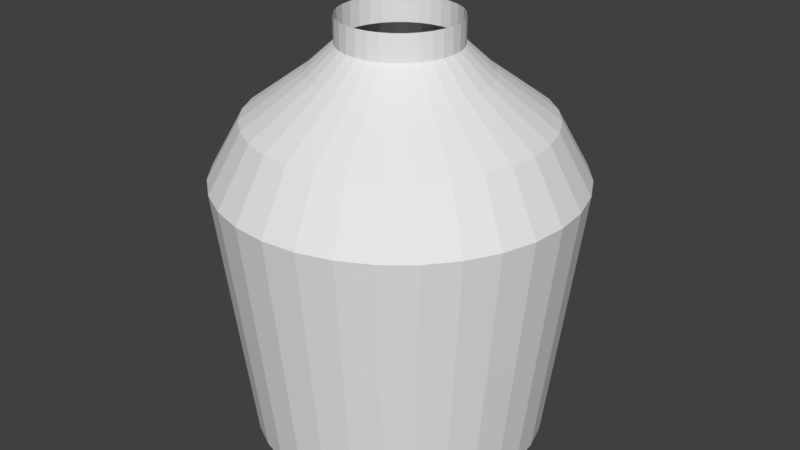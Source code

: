 # Source: pitcher_middle.blend  (saved by Blender 2.79.0; exported with 4.5.12 LTS)
import bpy
from mathutils import Matrix  # noqa: F401  (used for matrix-valued properties, if any)

bpy.ops.wm.read_factory_settings(use_empty=True)
scene = bpy.context.scene
scene.name = 'Scene'

# ---- collections
col_collection_1 = bpy.data.collections.new('Collection 1'); scene.collection.children.link(col_collection_1)

# ---- world
world_world = bpy.data.worlds.new('World'); scene.world = world_world
world_world.color = (0.05088, 0.05088, 0.05088)
world_world.use_sun_shadow = False
world_world.sun_shadow_jitter_overblur = 0.0
world_world.cycles.sampling_method = 'MANUAL'

# ---- meshes
me_circle = bpy.data.meshes.new('Circle')
me_circle.from_pydata([(-4.651e-08, 0.5043, -0.7962), (-0.09838, 0.4946, -0.7962), (-0.193, 0.4659, -0.7962), (-0.2802, 0.4193, -0.7962), (-0.3566, 0.3566, -0.7962), (-0.4193, 0.2802, -0.7962), (-0.4659, 0.193, -0.7962), (-0.4946, 0.09838, -0.7962), (-0.5043, 1.904e-07, -0.7962), (-0.4946, -0.09838, -0.7962), (-0.4659, -0.193, -0.7962), (-0.4193, -0.2802, -0.7962), (-0.3566, -0.3566, -0.7962), (-0.2802, -0.4193, -0.7962), (-0.193, -0.4659, -0.7962), (-0.09838, -0.4946, -0.7962), (1.178e-07, -0.5043, -0.7962), (0.09838, -0.4946, -0.7962), (0.193, -0.4659, -0.7962), (0.2802, -0.4193, -0.7962), (0.3566, -0.3566, -0.7962), (0.4193, -0.2802, -0.7962), (0.4659, -0.193, -0.7962), (0.4946, -0.09838, -0.7962), (0.5043, 6.392e-07, -0.7962), (0.4946, 0.09838, -0.7962), (0.4659, 0.193, -0.7962), (0.4193, 0.2802, -0.7962), (0.3566, 0.3566, -0.7962), (0.2802, 0.4193, -0.7962), (0.193, 0.4659, -0.7962), (0.09838, 0.4946, -0.7962), (-9.379e-08, 0.1061, -0.7962), (-0.0207, 0.1041, -0.7962), (-0.04061, 0.09804, -0.7962), (-0.05896, 0.08823, -0.7962), (-0.07504, 0.07504, -0.7962), (-0.08823, 0.05896, -0.7962), (-0.09804, 0.04061, -0.7962), (-0.1041, 0.0207, -0.7962), (-0.1061, 2.738e-07, -0.7962), (-0.1041, -0.0207, -0.7962), (-0.09804, -0.04061, -0.7962), (-0.08823, -0.05895, -0.7962), (-0.07504, -0.07504, -0.7962), (-0.05896, -0.08823, -0.7962), (-0.04061, -0.09804, -0.7962), (-0.0207, -0.1041, -0.7962), (-5.922e-08, -0.1061, -0.7962), (0.0207, -0.1041, -0.7962), (0.04061, -0.09804, -0.7962), (0.05896, -0.08823, -0.7962), (0.07504, -0.07504, -0.7962), (0.08823, -0.05895, -0.7962), (0.09804, -0.04061, -0.7962), (0.1041, -0.0207, -0.7962), (0.1061, 3.682e-07, -0.7962), (0.1041, 0.0207, -0.7962), (0.09804, 0.04061, -0.7962), (0.08823, 0.05896, -0.7962), (0.07504, 0.07504, -0.7962), (0.05895, 0.08823, -0.7962), (0.04061, 0.09804, -0.7962), (0.0207, 0.1041, -0.7962), (-3.996e-08, 0.5595, -1.246), (-0.1091, 0.5487, -1.246), (-0.2141, 0.5169, -1.246), (-0.3108, 0.4652, -1.246), (-0.3956, 0.3956, -1.246), (-0.4652, 0.3108, -1.246), (-0.5169, 0.2141, -1.246), (-0.5487, 0.1091, -1.246), (-0.5595, 1.788e-07, -1.246), (-0.5487, -0.1091, -1.246), (-0.5169, -0.2141, -1.246), (-0.4652, -0.3108, -1.246), (-0.3956, -0.3956, -1.246), (-0.3108, -0.4652, -1.246), (-0.2141, -0.5169, -1.246), (-0.1091, -0.5487, -1.246), (1.423e-07, -0.5595, -1.246), (0.1091, -0.5487, -1.246), (0.2141, -0.5169, -1.246), (0.3108, -0.4652, -1.246), (0.3956, -0.3956, -1.246), (0.4652, -0.3108, -1.246), (0.5169, -0.2141, -1.246), (0.5487, -0.1091, -1.246), (0.5595, 6.768e-07, -1.246), (0.5487, 0.1091, -1.246), (0.5169, 0.2141, -1.246), (0.4652, 0.3108, -1.246), (0.3956, 0.3956, -1.246), (0.3108, 0.4652, -1.246), (0.2141, 0.5169, -1.246), (0.1091, 0.5487, -1.246), (-3.745e-08, 0.6148, -1.702), (-0.1199, 0.603, -1.702), (-0.2353, 0.568, -1.702), (-0.3416, 0.5112, -1.702), (-0.4347, 0.4347, -1.702), (-0.5112, 0.3416, -1.702), (-0.568, 0.2353, -1.702), (-0.603, 0.1199, -1.702), (-0.6148, 1.656e-07, -1.702), (-0.603, -0.1199, -1.702), (-0.568, -0.2353, -1.702), (-0.5112, -0.3416, -1.702), (-0.4347, -0.4347, -1.702), (-0.3416, -0.5112, -1.702), (-0.2353, -0.568, -1.702), (-0.1199, -0.603, -1.702), (1.629e-07, -0.6148, -1.702), (0.1199, -0.603, -1.702), (0.2353, -0.568, -1.702), (0.3416, -0.5112, -1.702), (0.4347, -0.4347, -1.702), (0.5112, -0.3416, -1.702), (0.568, -0.2353, -1.702), (0.603, -0.1199, -1.702), (0.6148, 7.129e-07, -1.702), (0.603, 0.1199, -1.702), (0.568, 0.2353, -1.702), (0.5112, 0.3416, -1.702), (0.4347, 0.4347, -1.702), (0.3416, 0.5112, -1.702), (0.2353, 0.568, -1.702), (0.1199, 0.603, -1.702), (-4.7e-08, 0.5045, -1.899), (-0.09843, 0.4948, -1.899), (-0.1931, 0.4661, -1.899), (-0.2803, 0.4195, -1.899), (-0.3568, 0.3568, -1.899), (-0.4195, 0.2803, -1.899), (-0.4661, 0.1931, -1.899), (-0.4948, 0.09843, -1.899), (-0.5045, 1.895e-07, -1.899), (-0.4948, -0.09843, -1.899), (-0.4661, -0.1931, -1.899), (-0.4195, -0.2803, -1.899), (-0.3568, -0.3568, -1.899), (-0.2803, -0.4195, -1.899), (-0.1931, -0.4661, -1.899), (-0.09843, -0.4948, -1.899), (1.174e-07, -0.5045, -1.899), (0.09843, -0.4948, -1.899), (0.1931, -0.4661, -1.899), (0.2803, -0.4195, -1.899), (0.3568, -0.3568, -1.899), (0.4195, -0.2803, -1.899), (0.4661, -0.1931, -1.899), (0.4948, -0.09843, -1.899), (0.5045, 6.386e-07, -1.899), (0.4948, 0.09843, -1.899), (0.4661, 0.1931, -1.899), (0.4195, 0.2803, -1.899), (0.3568, 0.3568, -1.899), (0.2803, 0.4195, -1.899), (0.1931, 0.4661, -1.899), (0.09843, 0.4948, -1.899), (-6.348e-08, 0.301, -2.047), (-0.05872, 0.2952, -2.047), (-0.1152, 0.2781, -2.047), (-0.1672, 0.2503, -2.047), (-0.2128, 0.2128, -2.047), (-0.2503, 0.1672, -2.047), (-0.2781, 0.1152, -2.047), (-0.2952, 0.05872, -2.047), (-0.301, 2.401e-07, -2.047), (-0.2952, -0.05872, -2.047), (-0.2781, -0.1152, -2.047), (-0.2503, -0.1672, -2.047), (-0.2128, -0.2128, -2.047), (-0.1672, -0.2503, -2.047), (-0.1152, -0.2781, -2.047), (-0.05872, -0.2952, -2.047), (3.459e-08, -0.301, -2.047), (0.05872, -0.2952, -2.047), (0.1152, -0.2781, -2.047), (0.1672, -0.2503, -2.047), (0.2128, -0.2128, -2.047), (0.2503, -0.1672, -2.047), (0.2781, -0.1152, -2.047), (0.2952, -0.05872, -2.047), (0.301, 5.08e-07, -2.047), (0.2952, 0.05872, -2.047), (0.2781, 0.1152, -2.047), (0.2503, 0.1672, -2.047), (0.2128, 0.2128, -2.047), (0.1672, 0.2503, -2.047), (0.1152, 0.2781, -2.047), (0.05872, 0.2952, -2.047), (-7.256e-08, 0.203, -2.137), (-0.03959, 0.1991, -2.137), (-0.07767, 0.1875, -2.137), (-0.1128, 0.1687, -2.137), (-0.1435, 0.1435, -2.137), (-0.1687, 0.1128, -2.137), (-0.1875, 0.07767, -2.137), (-0.1991, 0.03959, -2.137), (-0.203, 2.638e-07, -2.137), (-0.1991, -0.03959, -2.137), (-0.1875, -0.07767, -2.137), (-0.1687, -0.1128, -2.137), (-0.1435, -0.1435, -2.137), (-0.1128, -0.1687, -2.137), (-0.07767, -0.1875, -2.137), (-0.03959, -0.1991, -2.137), (-6.43e-09, -0.203, -2.137), (0.03959, -0.1991, -2.137), (0.07767, -0.1875, -2.137), (0.1128, -0.1687, -2.137), (0.1435, -0.1435, -2.137), (0.1687, -0.1128, -2.137), (0.1875, -0.07767, -2.137), (0.1991, -0.03959, -2.137), (0.203, 4.444e-07, -2.137), (0.1991, 0.03959, -2.137), (0.1875, 0.07767, -2.137), (0.1687, 0.1128, -2.137), (0.1435, 0.1435, -2.137), (0.1128, 0.1687, -2.137), (0.07767, 0.1875, -2.137), (0.03959, 0.1991, -2.137), (-7.256e-08, 0.203, -2.226), (-0.03959, 0.1991, -2.226), (-0.07767, 0.1875, -2.226), (-0.1128, 0.1687, -2.226), (-0.1435, 0.1435, -2.226), (-0.1687, 0.1128, -2.226), (-0.1875, 0.07767, -2.226), (-0.1991, 0.03959, -2.226), (-0.203, 2.638e-07, -2.226), (-0.1991, -0.03959, -2.226), (-0.1875, -0.07767, -2.226), (-0.1687, -0.1128, -2.226), (-0.1435, -0.1435, -2.226), (-0.1128, -0.1687, -2.226), (-0.07767, -0.1875, -2.226), (-0.03959, -0.1991, -2.226), (-6.43e-09, -0.203, -2.226), (0.03959, -0.1991, -2.226), (0.07767, -0.1875, -2.226), (0.1128, -0.1687, -2.226), (0.1435, -0.1435, -2.226), (0.1687, -0.1128, -2.226), (0.1875, -0.07767, -2.226), (0.1991, -0.03959, -2.226), (0.203, 4.444e-07, -2.226), (0.1991, 0.03959, -2.226), (0.1875, 0.07767, -2.226), (0.1687, 0.1128, -2.226), (0.1435, 0.1435, -2.226), (0.1128, 0.1687, -2.226), (0.07767, 0.1875, -2.226), (0.03959, 0.1991, -2.226)], [], [(6, 5, 37, 38), (20, 19, 51, 52), (7, 6, 38, 39), (21, 20, 52, 53), (8, 7, 39, 40), (22, 21, 53, 54), (9, 8, 40, 41), (23, 22, 54, 55), (10, 9, 41, 42), (24, 23, 55, 56), (11, 10, 42, 43), (25, 24, 56, 57), (12, 11, 43, 44), (26, 25, 57, 58), (13, 12, 44, 45), (27, 26, 58, 59), (14, 13, 45, 46), (1, 0, 32, 33), (28, 27, 59, 60), (15, 14, 46, 47), (2, 1, 33, 34), (29, 28, 60, 61), (16, 15, 47, 48), (3, 2, 34, 35), (30, 29, 61, 62), (17, 16, 48, 49), (4, 3, 35, 36), (31, 30, 62, 63), (18, 17, 49, 50), (5, 4, 36, 37), (0, 31, 63, 32), (19, 18, 50, 51), (5, 6, 70, 69), (19, 20, 84, 83), (6, 7, 71, 70), (20, 21, 85, 84), (7, 8, 72, 71), (21, 22, 86, 85), (8, 9, 73, 72), (22, 23, 87, 86), (9, 10, 74, 73), (23, 24, 88, 87), (10, 11, 75, 74), (24, 25, 89, 88), (11, 12, 76, 75), (25, 26, 90, 89), (12, 13, 77, 76), (26, 27, 91, 90), (13, 14, 78, 77), (0, 1, 65, 64), (27, 28, 92, 91), (14, 15, 79, 78), (1, 2, 66, 65), (28, 29, 93, 92), (15, 16, 80, 79), (2, 3, 67, 66), (29, 30, 94, 93), (16, 17, 81, 80), (3, 4, 68, 67), (30, 31, 95, 94), (17, 18, 82, 81), (4, 5, 69, 68), (31, 0, 64, 95), (18, 19, 83, 82), (80, 81, 113, 112), (67, 68, 100, 99), (94, 95, 127, 126), (81, 82, 114, 113), (68, 69, 101, 100), (95, 64, 96, 127), (82, 83, 115, 114), (69, 70, 102, 101), (83, 84, 116, 115), (70, 71, 103, 102), (84, 85, 117, 116), (71, 72, 104, 103), (85, 86, 118, 117), (72, 73, 105, 104), (86, 87, 119, 118), (73, 74, 106, 105), (87, 88, 120, 119), (74, 75, 107, 106), (88, 89, 121, 120), (75, 76, 108, 107), (89, 90, 122, 121), (76, 77, 109, 108), (90, 91, 123, 122), (77, 78, 110, 109), (64, 65, 97, 96), (91, 92, 124, 123), (78, 79, 111, 110), (65, 66, 98, 97), (92, 93, 125, 124), (79, 80, 112, 111), (66, 67, 99, 98), (93, 94, 126, 125), (115, 116, 148, 147), (102, 103, 135, 134), (116, 117, 149, 148), (103, 104, 136, 135), (117, 118, 150, 149), (104, 105, 137, 136), (118, 119, 151, 150), (105, 106, 138, 137), (119, 120, 152, 151), (106, 107, 139, 138), (120, 121, 153, 152), (107, 108, 140, 139), (121, 122, 154, 153), (108, 109, 141, 140), (122, 123, 155, 154), (109, 110, 142, 141), (96, 97, 129, 128), (123, 124, 156, 155), (110, 111, 143, 142), (97, 98, 130, 129), (124, 125, 157, 156), (111, 112, 144, 143), (98, 99, 131, 130), (125, 126, 158, 157), (112, 113, 145, 144), (99, 100, 132, 131), (126, 127, 159, 158), (113, 114, 146, 145), (100, 101, 133, 132), (127, 96, 128, 159), (114, 115, 147, 146), (101, 102, 134, 133), (150, 151, 183, 182), (137, 138, 170, 169), (151, 152, 184, 183), (138, 139, 171, 170), (152, 153, 185, 184), (139, 140, 172, 171), (153, 154, 186, 185), (140, 141, 173, 172), (154, 155, 187, 186), (141, 142, 174, 173), (128, 129, 161, 160), (155, 156, 188, 187), (142, 143, 175, 174), (129, 130, 162, 161), (156, 157, 189, 188), (143, 144, 176, 175), (130, 131, 163, 162), (157, 158, 190, 189), (144, 145, 177, 176), (131, 132, 164, 163), (158, 159, 191, 190), (145, 146, 178, 177), (132, 133, 165, 164), (159, 128, 160, 191), (146, 147, 179, 178), (133, 134, 166, 165), (147, 148, 180, 179), (134, 135, 167, 166), (148, 149, 181, 180), (135, 136, 168, 167), (149, 150, 182, 181), (136, 137, 169, 168), (185, 186, 218, 217), (172, 173, 205, 204), (186, 187, 219, 218), (173, 174, 206, 205), (160, 161, 193, 192), (187, 188, 220, 219), (174, 175, 207, 206), (161, 162, 194, 193), (188, 189, 221, 220), (175, 176, 208, 207), (162, 163, 195, 194), (189, 190, 222, 221), (176, 177, 209, 208), (163, 164, 196, 195), (190, 191, 223, 222), (177, 178, 210, 209), (164, 165, 197, 196), (191, 160, 192, 223), (178, 179, 211, 210), (165, 166, 198, 197), (179, 180, 212, 211), (166, 167, 199, 198), (180, 181, 213, 212), (167, 168, 200, 199), (181, 182, 214, 213), (168, 169, 201, 200), (182, 183, 215, 214), (169, 170, 202, 201), (183, 184, 216, 215), (170, 171, 203, 202), (184, 185, 217, 216), (171, 172, 204, 203), (220, 221, 253, 252), (207, 208, 240, 239), (194, 195, 227, 226), (221, 222, 254, 253), (208, 209, 241, 240), (195, 196, 228, 227), (222, 223, 255, 254), (209, 210, 242, 241), (196, 197, 229, 228), (223, 192, 224, 255), (210, 211, 243, 242), (197, 198, 230, 229), (211, 212, 244, 243), (198, 199, 231, 230), (212, 213, 245, 244), (199, 200, 232, 231), (213, 214, 246, 245), (200, 201, 233, 232), (214, 215, 247, 246), (201, 202, 234, 233), (215, 216, 248, 247), (202, 203, 235, 234), (216, 217, 249, 248), (203, 204, 236, 235), (217, 218, 250, 249), (204, 205, 237, 236), (218, 219, 251, 250), (205, 206, 238, 237), (192, 193, 225, 224), (219, 220, 252, 251), (206, 207, 239, 238), (193, 194, 226, 225)])
_uv = me_circle.uv_layers.new(name='UVMap')
_uv.uv.foreach_set('vector', [0.1355, 0.9446, 0.1137, 0.9356, 0.1585, 0.8519, 0.1631, 0.8538, 0.2467, 0.7366, 0.2634, 0.7533, 0.19, 0.8135, 0.1865, 0.81, 0.1586, 0.9492, 0.1355, 0.9446, 0.1631, 0.8538, 0.1679, 0.8547, 0.2271, 0.7235, 0.2467, 0.7366, 0.1865, 0.81, 0.1824, 0.8072, 0.1822, 0.9492, 0.1586, 0.9492, 0.1679, 0.8547, 0.1729, 0.8547, 0.2053, 0.7145, 0.2271, 0.7235, 0.1824, 0.8072, 0.1778, 0.8053, 0.2053, 0.9446, 0.1822, 0.9492, 0.1729, 0.8547, 0.1778, 0.8538, 0.1822, 0.7099, 0.2053, 0.7145, 0.1778, 0.8053, 0.1729, 0.8044, 0.2271, 0.9356, 0.2053, 0.9446, 0.1778, 0.8538, 0.1824, 0.8519, 0.1586, 0.7099, 0.1822, 0.7099, 0.1729, 0.8044, 0.168, 0.8044, 0.2467, 0.9225, 0.2271, 0.9356, 0.1824, 0.8519, 0.1865, 0.8491, 0.1355, 0.7145, 0.1586, 0.7099, 0.168, 0.8044, 0.1631, 0.8053, 0.2634, 0.9058, 0.2467, 0.9225, 0.1865, 0.8491, 0.19, 0.8456, 0.1137, 0.7235, 0.1355, 0.7145, 0.1631, 0.8053, 0.1585, 0.8072, 0.2765, 0.8862, 0.2634, 0.9058, 0.19, 0.8456, 0.1927, 0.8415, 0.09414, 0.7366, 0.1137, 0.7235, 0.1585, 0.8072, 0.1544, 0.81, 0.2855, 0.8645, 0.2765, 0.8862, 0.1927, 0.8415, 0.1946, 0.8369, 0.05535, 0.8645, 0.05075, 0.8413, 0.1452, 0.832, 0.1462, 0.8369, 0.07747, 0.7533, 0.09414, 0.7366, 0.1544, 0.81, 0.1509, 0.8135, 0.2901, 0.8413, 0.2855, 0.8645, 0.1946, 0.8369, 0.1956, 0.832, 0.06437, 0.8862, 0.05535, 0.8645, 0.1462, 0.8369, 0.1481, 0.8415, 0.06437, 0.7729, 0.07747, 0.7533, 0.1509, 0.8135, 0.1481, 0.8176, 0.2901, 0.8178, 0.2901, 0.8413, 0.1956, 0.832, 0.1956, 0.8271, 0.07747, 0.9058, 0.06437, 0.8862, 0.1481, 0.8415, 0.1509, 0.8456, 0.05535, 0.7946, 0.06437, 0.7729, 0.1481, 0.8176, 0.1462, 0.8222, 0.2855, 0.7946, 0.2901, 0.8178, 0.1956, 0.8271, 0.1946, 0.8222, 0.09414, 0.9225, 0.07747, 0.9058, 0.1509, 0.8456, 0.1544, 0.8491, 0.05075, 0.8178, 0.05535, 0.7946, 0.1462, 0.8222, 0.1452, 0.8271, 0.2765, 0.7729, 0.2855, 0.7946, 0.1946, 0.8222, 0.1927, 0.8176, 0.1137, 0.9356, 0.09414, 0.9225, 0.1544, 0.8491, 0.1585, 0.8519, 0.05075, 0.8413, 0.05075, 0.8178, 0.1452, 0.8271, 0.1452, 0.832, 0.2634, 0.7533, 0.2765, 0.7729, 0.1927, 0.8176, 0.19, 0.8135, 0.4356, 0.6386, 0.412, 0.6395, 0.4068, 0.5315, 0.433, 0.5305, 0.113, 0.7009, 0.09103, 0.7095, 0.05075, 0.6092, 0.07514, 0.5997, 0.412, 0.6395, 0.3885, 0.6409, 0.3807, 0.533, 0.4068, 0.5315, 0.8272, 0.7095, 0.8052, 0.7009, 0.8431, 0.5997, 0.8675, 0.6091, 0.3885, 0.6409, 0.365, 0.6428, 0.3547, 0.5352, 0.3807, 0.533, 0.8052, 0.7009, 0.7831, 0.6929, 0.8185, 0.5908, 0.8431, 0.5997, 0.365, 0.6428, 0.3415, 0.6454, 0.3287, 0.538, 0.3547, 0.5352, 0.7831, 0.6929, 0.7607, 0.6855, 0.7937, 0.5825, 0.8185, 0.5908, 0.3415, 0.6454, 0.3182, 0.6484, 0.3027, 0.5414, 0.3287, 0.538, 0.7607, 0.6855, 0.7382, 0.6786, 0.7687, 0.5749, 0.7937, 0.5825, 0.3182, 0.6484, 0.2949, 0.6521, 0.2769, 0.5455, 0.3027, 0.5414, 0.7382, 0.6786, 0.7155, 0.6722, 0.7435, 0.5678, 0.7687, 0.5749, 0.2949, 0.6521, 0.2717, 0.6563, 0.2512, 0.5501, 0.2769, 0.5455, 0.7155, 0.6722, 0.6926, 0.6663, 0.7182, 0.5613, 0.7435, 0.5678, 0.2717, 0.6563, 0.2486, 0.661, 0.2255, 0.5554, 0.2512, 0.5501, 0.6926, 0.6663, 0.6697, 0.661, 0.6927, 0.5554, 0.7182, 0.5613, 0.2486, 0.661, 0.2256, 0.6663, 0.2001, 0.5613, 0.2255, 0.5554, 0.5533, 0.6428, 0.5298, 0.6409, 0.5375, 0.533, 0.5636, 0.5352, 0.6697, 0.661, 0.6466, 0.6563, 0.6671, 0.5501, 0.6927, 0.5554, 0.2256, 0.6663, 0.2028, 0.6722, 0.1747, 0.5678, 0.2001, 0.5613, 0.5298, 0.6409, 0.5063, 0.6395, 0.5114, 0.5315, 0.5375, 0.533, 0.6466, 0.6563, 0.6234, 0.6521, 0.6414, 0.5455, 0.6671, 0.5501, 0.2028, 0.6722, 0.1801, 0.6786, 0.1496, 0.5749, 0.1747, 0.5678, 0.5063, 0.6395, 0.4827, 0.6386, 0.4853, 0.5305, 0.5114, 0.5315, 0.6234, 0.6521, 0.6001, 0.6484, 0.6155, 0.5414, 0.6414, 0.5455, 0.1801, 0.6786, 0.1576, 0.6855, 0.1246, 0.5825, 0.1496, 0.5749, 0.4827, 0.6386, 0.4591, 0.6383, 0.4591, 0.5302, 0.4853, 0.5305, 0.6001, 0.6484, 0.5767, 0.6454, 0.5896, 0.538, 0.6155, 0.5414, 0.1576, 0.6855, 0.1352, 0.6929, 0.09974, 0.5908, 0.1246, 0.5825, 0.4591, 0.6383, 0.4356, 0.6386, 0.433, 0.5305, 0.4591, 0.5302, 0.5767, 0.6454, 0.5533, 0.6428, 0.5636, 0.5352, 0.5896, 0.538, 0.1352, 0.6929, 0.113, 0.7009, 0.07514, 0.5997, 0.09974, 0.5908, 0.1808, 0.5176, 0.1558, 0.5252, 0.1227, 0.4208, 0.1501, 0.4124, 0.5166, 0.4737, 0.4904, 0.4734, 0.4904, 0.3639, 0.5192, 0.3642, 0.6468, 0.4845, 0.6209, 0.4811, 0.6338, 0.3723, 0.6623, 0.3761, 0.1558, 0.5252, 0.1309, 0.5334, 0.09536, 0.4298, 0.1227, 0.4208, 0.4904, 0.4734, 0.4643, 0.4737, 0.4617, 0.3642, 0.4904, 0.3639, 0.6209, 0.4811, 0.5949, 0.4783, 0.6052, 0.3693, 0.6338, 0.3723, 0.1309, 0.5334, 0.1063, 0.5422, 0.06829, 0.4394, 0.09536, 0.4298, 0.4643, 0.4737, 0.4382, 0.4746, 0.433, 0.3652, 0.4617, 0.3642, 0.1063, 0.5422, 0.08187, 0.5515, 0.04145, 0.4497, 0.06829, 0.4394, 0.4382, 0.4746, 0.4121, 0.4762, 0.4043, 0.3669, 0.433, 0.3652, 0.899, 0.5515, 0.8746, 0.5422, 0.9126, 0.4394, 0.9394, 0.4497, 0.4121, 0.4762, 0.386, 0.4783, 0.3757, 0.3693, 0.4043, 0.3669, 0.8746, 0.5422, 0.85, 0.5334, 0.8855, 0.4298, 0.9126, 0.4394, 0.386, 0.4783, 0.36, 0.4811, 0.3471, 0.3723, 0.3757, 0.3693, 0.85, 0.5334, 0.8251, 0.5252, 0.8582, 0.4208, 0.8855, 0.4298, 0.36, 0.4811, 0.334, 0.4845, 0.3186, 0.3761, 0.3471, 0.3723, 0.8251, 0.5252, 0.8001, 0.5176, 0.8307, 0.4124, 0.8582, 0.4208, 0.334, 0.4845, 0.3082, 0.4885, 0.2902, 0.3805, 0.3186, 0.3761, 0.8001, 0.5176, 0.7749, 0.5106, 0.8031, 0.4047, 0.8307, 0.4124, 0.3082, 0.4885, 0.2825, 0.4931, 0.2619, 0.3855, 0.2902, 0.3805, 0.7749, 0.5106, 0.7496, 0.5041, 0.7752, 0.3976, 0.8031, 0.4047, 0.2825, 0.4931, 0.2568, 0.4983, 0.2337, 0.3912, 0.2619, 0.3855, 0.7496, 0.5041, 0.7241, 0.4983, 0.7472, 0.3912, 0.7752, 0.3976, 0.2568, 0.4983, 0.2313, 0.5041, 0.2057, 0.3976, 0.2337, 0.3912, 0.5949, 0.4783, 0.5688, 0.4762, 0.5766, 0.3669, 0.6052, 0.3693, 0.7241, 0.4983, 0.6984, 0.4931, 0.719, 0.3855, 0.7472, 0.3912, 0.2313, 0.5041, 0.206, 0.5106, 0.1778, 0.4047, 0.2057, 0.3976, 0.5688, 0.4762, 0.5427, 0.4746, 0.5479, 0.3652, 0.5766, 0.3669, 0.6984, 0.4931, 0.6727, 0.4885, 0.6907, 0.3805, 0.719, 0.3855, 0.206, 0.5106, 0.1808, 0.5176, 0.1501, 0.4124, 0.1778, 0.4047, 0.5427, 0.4746, 0.5166, 0.4737, 0.5192, 0.3642, 0.5479, 0.3652, 0.6727, 0.4885, 0.6468, 0.4845, 0.6623, 0.3761, 0.6907, 0.3805, 0.05312, 0.08127, 0.05075, 0.05263, 0.1044, 0.05078, 0.1064, 0.07429, 0.2928, 0.3362, 0.2649, 0.3294, 0.2802, 0.2779, 0.3031, 0.2835, 0.6492, 0.05263, 0.6469, 0.08127, 0.5936, 0.07429, 0.5956, 0.05078, 0.2649, 0.3294, 0.2378, 0.3199, 0.2579, 0.2701, 0.2802, 0.2779, 0.6469, 0.08127, 0.6418, 0.1096, 0.5894, 0.0975, 0.5936, 0.07429, 0.2378, 0.3199, 0.2117, 0.3079, 0.2365, 0.2603, 0.2579, 0.2701, 0.6418, 0.1096, 0.634, 0.1372, 0.583, 0.1202, 0.5894, 0.0975, 0.2117, 0.3079, 0.1869, 0.2934, 0.2161, 0.2484, 0.2365, 0.2603, 0.634, 0.1372, 0.6236, 0.164, 0.5745, 0.1422, 0.583, 0.1202, 0.1869, 0.2934, 0.1635, 0.2766, 0.197, 0.2346, 0.2161, 0.2484, 0.6236, 0.164, 0.6106, 0.1897, 0.5639, 0.1632, 0.5745, 0.1422, 0.1635, 0.2766, 0.1419, 0.2577, 0.1793, 0.219, 0.197, 0.2346, 0.6106, 0.1897, 0.5953, 0.214, 0.5513, 0.1832, 0.5639, 0.1632, 0.1419, 0.2577, 0.1223, 0.2367, 0.1631, 0.2019, 0.1793, 0.219, 0.5953, 0.214, 0.5777, 0.2367, 0.5369, 0.2019, 0.5513, 0.1832, 0.1223, 0.2367, 0.1047, 0.214, 0.1487, 0.1832, 0.1631, 0.2019, 0.4622, 0.3199, 0.4351, 0.3294, 0.4198, 0.2779, 0.4421, 0.2701, 0.5777, 0.2367, 0.558, 0.2577, 0.5207, 0.219, 0.5369, 0.2019, 0.1047, 0.214, 0.08934, 0.1897, 0.1361, 0.1632, 0.1487, 0.1832, 0.4351, 0.3294, 0.4071, 0.3362, 0.3969, 0.2835, 0.4198, 0.2779, 0.558, 0.2577, 0.5364, 0.2766, 0.503, 0.2346, 0.5207, 0.219, 0.08934, 0.1897, 0.07641, 0.164, 0.1255, 0.1422, 0.1361, 0.1632, 0.4071, 0.3362, 0.3787, 0.3404, 0.3736, 0.2869, 0.3969, 0.2835, 0.5364, 0.2766, 0.5131, 0.2934, 0.4839, 0.2484, 0.503, 0.2346, 0.07641, 0.164, 0.06601, 0.1372, 0.1169, 0.1202, 0.1255, 0.1422, 0.3787, 0.3404, 0.35, 0.3418, 0.35, 0.288, 0.3736, 0.2869, 0.5131, 0.2934, 0.4883, 0.3079, 0.4635, 0.2603, 0.4839, 0.2484, 0.06601, 0.1372, 0.05822, 0.1096, 0.1106, 0.0975, 0.1169, 0.1202, 0.35, 0.3418, 0.3213, 0.3404, 0.3264, 0.2869, 0.35, 0.288, 0.4883, 0.3079, 0.4622, 0.3199, 0.4421, 0.2701, 0.4635, 0.2603, 0.05822, 0.1096, 0.05312, 0.08127, 0.1064, 0.07429, 0.1106, 0.0975, 0.3213, 0.3404, 0.2928, 0.3362, 0.3031, 0.2835, 0.3264, 0.2869, 0.9208, 0.1118, 0.9319, 0.1326, 0.8768, 0.1565, 0.8701, 0.1441, 0.6812, 0.2879, 0.6675, 0.2687, 0.719, 0.2377, 0.7272, 0.2492, 0.9319, 0.1326, 0.9396, 0.1549, 0.8813, 0.1698, 0.8768, 0.1565, 0.6675, 0.2687, 0.657, 0.2476, 0.7128, 0.2251, 0.719, 0.2377, 0.9396, 0.1549, 0.9436, 0.1781, 0.8837, 0.1837, 0.8813, 0.1698, 0.657, 0.2476, 0.6499, 0.2251, 0.7086, 0.2117, 0.7128, 0.2251, 0.9436, 0.1781, 0.9439, 0.2017, 0.8839, 0.1978, 0.8837, 0.1837, 0.6499, 0.2251, 0.6465, 0.2017, 0.7065, 0.1978, 0.7086, 0.2117, 0.9439, 0.2017, 0.9405, 0.2251, 0.8819, 0.2117, 0.8839, 0.1978, 0.6465, 0.2017, 0.6469, 0.1781, 0.7067, 0.1837, 0.7065, 0.1978, 0.8737, 0.3186, 0.8527, 0.3294, 0.8295, 0.274, 0.842, 0.2675, 0.9405, 0.2251, 0.9335, 0.2476, 0.8777, 0.2251, 0.8819, 0.2117, 0.6469, 0.1781, 0.6509, 0.1549, 0.7091, 0.1698, 0.7067, 0.1837, 0.8527, 0.3294, 0.8303, 0.3368, 0.8162, 0.2784, 0.8295, 0.274, 0.9335, 0.2476, 0.923, 0.2687, 0.8714, 0.2377, 0.8777, 0.2251, 0.6509, 0.1549, 0.6586, 0.1326, 0.7137, 0.1565, 0.7091, 0.1698, 0.8303, 0.3368, 0.807, 0.3405, 0.8023, 0.2806, 0.8162, 0.2784, 0.923, 0.2687, 0.9093, 0.2879, 0.8632, 0.2492, 0.8714, 0.2377, 0.6586, 0.1326, 0.6696, 0.1118, 0.7203, 0.1441, 0.7137, 0.1565, 0.807, 0.3405, 0.7834, 0.3405, 0.7882, 0.2806, 0.8023, 0.2806, 0.9093, 0.2879, 0.8927, 0.3047, 0.8534, 0.2592, 0.8632, 0.2492, 0.6696, 0.1118, 0.6839, 0.09296, 0.7288, 0.1329, 0.7203, 0.1441, 0.7834, 0.3405, 0.7601, 0.3368, 0.7743, 0.2784, 0.7882, 0.2806, 0.8927, 0.3047, 0.8737, 0.3186, 0.842, 0.2675, 0.8534, 0.2592, 0.6839, 0.09296, 0.7009, 0.07662, 0.7389, 0.1232, 0.7288, 0.1329, 0.7601, 0.3368, 0.7377, 0.3294, 0.7609, 0.274, 0.7743, 0.2784, 0.7009, 0.07662, 0.7203, 0.06318, 0.7505, 0.1151, 0.7389, 0.1232, 0.7377, 0.3294, 0.7168, 0.3186, 0.7484, 0.2675, 0.7609, 0.274, 0.8896, 0.07662, 0.9066, 0.09296, 0.8617, 0.1329, 0.8515, 0.1232, 0.7168, 0.3186, 0.6978, 0.3047, 0.7371, 0.2592, 0.7484, 0.2675, 0.9066, 0.09296, 0.9208, 0.1118, 0.8701, 0.1441, 0.8617, 0.1329, 0.6978, 0.3047, 0.6812, 0.2879, 0.7272, 0.2492, 0.7371, 0.2592, 0.3704, 0.8185, 0.3684, 0.799, 0.4126, 0.7976, 0.414, 0.8107, 0.6186, 0.721, 0.628, 0.7383, 0.5877, 0.7566, 0.5814, 0.745, 0.3684, 0.799, 0.3692, 0.7794, 0.4132, 0.7843, 0.4126, 0.7976, 0.628, 0.7383, 0.6348, 0.7567, 0.5923, 0.769, 0.5877, 0.7566, 0.413, 0.6938, 0.4285, 0.6817, 0.4532, 0.7185, 0.4427, 0.7266, 0.3692, 0.7794, 0.3728, 0.7601, 0.4156, 0.7713, 0.4132, 0.7843, 0.6348, 0.7567, 0.6389, 0.7759, 0.5951, 0.782, 0.5923, 0.769, 0.4285, 0.6817, 0.4455, 0.672, 0.4647, 0.7119, 0.4532, 0.7185, 0.3728, 0.7601, 0.3791, 0.7415, 0.4199, 0.7588, 0.4156, 0.7713, 0.6389, 0.7759, 0.6402, 0.7955, 0.5959, 0.7952, 0.5951, 0.782, 0.4455, 0.672, 0.4638, 0.6648, 0.477, 0.7071, 0.4647, 0.7119, 0.3791, 0.7415, 0.3881, 0.724, 0.4259, 0.747, 0.4199, 0.7588, 0.6402, 0.7955, 0.6387, 0.8151, 0.5949, 0.8084, 0.5959, 0.7952, 0.4638, 0.6648, 0.4829, 0.6603, 0.4899, 0.704, 0.477, 0.7071, 0.3881, 0.724, 0.3994, 0.708, 0.4336, 0.7362, 0.4259, 0.747, 0.6387, 0.8151, 0.6343, 0.8342, 0.592, 0.8213, 0.5949, 0.8084, 0.4829, 0.6603, 0.5025, 0.6586, 0.5031, 0.7029, 0.4899, 0.704, 0.3994, 0.708, 0.413, 0.6938, 0.4427, 0.7266, 0.4336, 0.7362, 0.6343, 0.8342, 0.6272, 0.8525, 0.5872, 0.8337, 0.592, 0.8213, 0.5025, 0.6586, 0.5221, 0.6598, 0.5163, 0.7037, 0.5031, 0.7029, 0.6272, 0.8525, 0.6176, 0.8696, 0.5807, 0.8452, 0.5872, 0.8337, 0.5221, 0.6598, 0.5413, 0.6638, 0.5293, 0.7064, 0.5163, 0.7037, 0.4198, 0.9011, 0.4053, 0.8878, 0.4375, 0.8574, 0.4473, 0.8664, 0.5413, 0.6638, 0.5598, 0.6705, 0.5417, 0.7109, 0.5293, 0.7064, 0.4053, 0.8878, 0.3929, 0.8726, 0.4292, 0.8472, 0.4375, 0.8574, 0.5598, 0.6705, 0.5771, 0.6798, 0.5534, 0.7172, 0.5417, 0.7109, 0.3929, 0.8726, 0.3828, 0.8557, 0.4224, 0.8358, 0.4292, 0.8472, 0.5771, 0.6798, 0.5929, 0.6915, 0.564, 0.7251, 0.5534, 0.7172, 0.3828, 0.8557, 0.3753, 0.8376, 0.4173, 0.8236, 0.4224, 0.8358, 0.5929, 0.6915, 0.6068, 0.7053, 0.5734, 0.7344, 0.564, 0.7251, 0.3753, 0.8376, 0.3704, 0.8185, 0.414, 0.8107, 0.4173, 0.8236, 0.6068, 0.7053, 0.6186, 0.721, 0.5814, 0.745, 0.5734, 0.7344, 0.7919, 0.9688, 0.7722, 0.9688, 0.7722, 0.9248, 0.7919, 0.9248, 0.4172, 0.9688, 0.3975, 0.9688, 0.3975, 0.9248, 0.4172, 0.9248, 0.6736, 0.9688, 0.6539, 0.9688, 0.6539, 0.9248, 0.6736, 0.9248, 0.7722, 0.9688, 0.7525, 0.9688, 0.7525, 0.9248, 0.7722, 0.9248, 0.3975, 0.9688, 0.3778, 0.9688, 0.3778, 0.9248, 0.3975, 0.9248, 0.6539, 0.9688, 0.6341, 0.9688, 0.6341, 0.9248, 0.6539, 0.9248, 0.7525, 0.9688, 0.7327, 0.9688, 0.7327, 0.9248, 0.7525, 0.9248, 0.3778, 0.9688, 0.358, 0.9688, 0.358, 0.9248, 0.3778, 0.9248, 0.6341, 0.9688, 0.6144, 0.9688, 0.6144, 0.9248, 0.6341, 0.9248, 0.7327, 0.9688, 0.713, 0.9688, 0.713, 0.9248, 0.7327, 0.9248, 0.358, 0.9688, 0.3383, 0.9688, 0.3383, 0.9248, 0.358, 0.9248, 0.6144, 0.9688, 0.5947, 0.9688, 0.5947, 0.9248, 0.6144, 0.9248, 0.3383, 0.9688, 0.3186, 0.9688, 0.3186, 0.9248, 0.3383, 0.9248, 0.5947, 0.9688, 0.575, 0.9688, 0.575, 0.9248, 0.5947, 0.9248, 0.9497, 0.9688, 0.93, 0.9688, 0.93, 0.9248, 0.9497, 0.9248, 0.575, 0.9688, 0.5552, 0.9688, 0.5552, 0.9248, 0.575, 0.9248, 0.93, 0.9688, 0.9102, 0.9688, 0.9102, 0.9248, 0.93, 0.9248, 0.5552, 0.9688, 0.5355, 0.9688, 0.5355, 0.9248, 0.5552, 0.9248, 0.9102, 0.9688, 0.8905, 0.9688, 0.8905, 0.9248, 0.9102, 0.9248, 0.5355, 0.9688, 0.5158, 0.9688, 0.5158, 0.9248, 0.5355, 0.9248, 0.8905, 0.9688, 0.8708, 0.9688, 0.8708, 0.9248, 0.8905, 0.9248, 0.5158, 0.9688, 0.4961, 0.9688, 0.4961, 0.9248, 0.5158, 0.9248, 0.8708, 0.9688, 0.8511, 0.9688, 0.8511, 0.9248, 0.8708, 0.9248, 0.4961, 0.9688, 0.4764, 0.9688, 0.4764, 0.9248, 0.4961, 0.9248, 0.8511, 0.9688, 0.8313, 0.9688, 0.8313, 0.9248, 0.8511, 0.9248, 0.4764, 0.9688, 0.4566, 0.9688, 0.4566, 0.9248, 0.4764, 0.9248, 0.8313, 0.9688, 0.8116, 0.9688, 0.8116, 0.9248, 0.8313, 0.9248, 0.4566, 0.9688, 0.4369, 0.9688, 0.4369, 0.9248, 0.4566, 0.9248, 0.713, 0.9688, 0.6933, 0.9688, 0.6933, 0.9248, 0.713, 0.9248, 0.8116, 0.9688, 0.7919, 0.9688, 0.7919, 0.9248, 0.8116, 0.9248, 0.4369, 0.9688, 0.4172, 0.9688, 0.4172, 0.9248, 0.4369, 0.9248, 0.6933, 0.9688, 0.6736, 0.9688, 0.6736, 0.9248, 0.6933, 0.9248])
me_circle.use_remesh_preserve_volume = False
me_circle.use_remesh_preserve_attributes = False
me_circle.use_mirror_vertex_groups = False
me_circle.update()

# ---- objects
ob_circle = bpy.data.objects.new('Circle', me_circle)

# ---- transforms, parenting, visibility, modifiers, constraints
ob_circle.location = (-0.1207, 0.2042, -1.361)
ob_circle.scale = (-1.816, -1.816, -1.816)
ob_circle.lineart.crease_threshold = 0.0

# ---- collection membership
col_collection_1.objects.link(ob_circle)

# ---- scene / render settings (as saved in the file)
scene.frame_start = 1; scene.frame_end = 250; scene.frame_set(1)
scene.render.engine = 'BLENDER_EEVEE_NEXT'
scene.render.resolution_percentage = 50
scene.render.dither_intensity = 0.0
scene.cycles.use_denoising = False
scene.cycles.samples = 128
scene.cycles.sampling_pattern = 'TABULATED_SOBOL'
scene.cycles.use_adaptive_sampling = False
scene.cycles.use_light_tree = False
scene.cycles.blur_glossy = 0.0
scene.cycles.sample_clamp_indirect = 0.0
scene.view_settings.view_transform = 'Standard'
bpy.context.view_layer.update()

# ---- added for rendering (the .blend has no active camera and no usable light): camera, sun
cam_auto = bpy.data.cameras.new('AutoCamera')
cam_auto.lens = 50.0
cam_auto.sensor_width = 36.0
cam_auto.clip_end = 1000.0
ob_auto_camera = bpy.data.objects.new('AutoCamera', cam_auto)
scene.collection.objects.link(ob_auto_camera)
ob_auto_camera.location = (3.6623, -4.33546, 4.41043)
ob_auto_camera.rotation_euler = (1.09748, -7.21219e-08, 0.694738)
scene.camera = ob_auto_camera
light_auto_sun = bpy.data.lights.new('AutoSun', 'SUN')
light_auto_sun.energy = 3.0
light_auto_sun.angle = 0.0523599
ob_auto_sun = bpy.data.objects.new('AutoSun', light_auto_sun)
scene.collection.objects.link(ob_auto_sun)
ob_auto_sun.rotation_euler = (0.872665, 0.174533, 0.523599)
bpy.context.view_layer.update()
